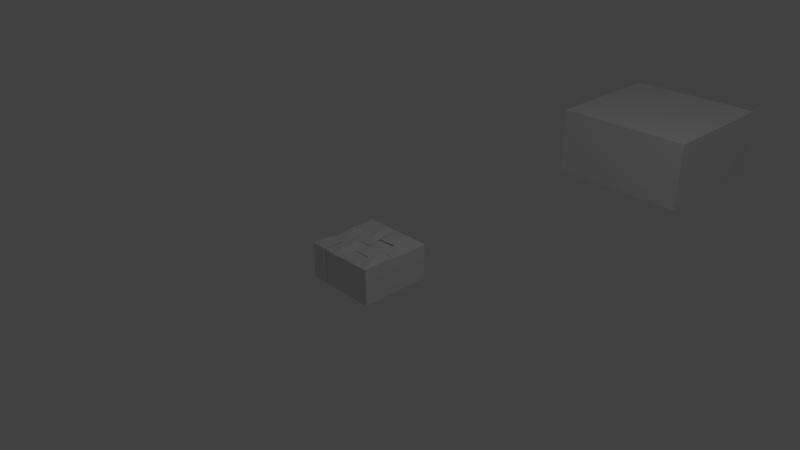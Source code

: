 # Source: CityGround.blend  (saved by Blender 2.79.0; exported with 4.5.12 LTS)
import bpy
from mathutils import Matrix  # noqa: F401  (used for matrix-valued properties, if any)

bpy.ops.wm.read_factory_settings(use_empty=True)
scene = bpy.context.scene
scene.name = 'Scene'

# ---- collections
col_collection_1 = bpy.data.collections.new('Collection 1'); scene.collection.children.link(col_collection_1)

# ---- materials (node trees are filled in below, after node groups)
mat_material = bpy.data.materials.new('Material')
mat_material.alpha_threshold = 0.0
mat_material.use_transparent_shadow = False
mat_material.roughness = 0.5
mat_material.line_color = (0.0, 0.0, 0.0, 1.0)

# ---- material node trees

# ---- world
world_world = bpy.data.worlds.new('World'); scene.world = world_world
world_world.color = (0.05088, 0.05088, 0.05088)
world_world.use_sun_shadow = False
world_world.sun_shadow_jitter_overblur = 0.0
world_world.cycles.sampling_method = 'MANUAL'

# ---- cameras
cam_camera = bpy.data.cameras.new('Camera')
cam_camera.clip_end = 100.0
cam_camera.lens = 35.0
cam_camera.sensor_width = 32.0
cam_camera.sensor_height = 18.0
cam_camera.ortho_scale = 7.314
cam_camera.dof.focus_distance = 0.0
cam_camera.dof.aperture_fstop = 128.0

# ---- lights
light_lamp = bpy.data.lights.new('Lamp', 'POINT')
light_lamp.transmission_factor = 0.0
light_lamp.cutoff_distance = 30.0
light_lamp.energy = 100.0
light_lamp.shadow_buffer_clip_start = 1.001
light_lamp.shadow_soft_size = 0.1
light_lamp.shadow_maximum_resolution = 0.006
light_lamp.use_absolute_resolution = True

# ---- meshes
me_cube_001 = bpy.data.meshes.new('Cube.001')
me_cube_001.from_pydata([(1.0, 1.0, -1.0), (1.0, -1.0, -1.0), (-1.0, -1.0, -1.0), (-1.0, 1.0, -1.0), (1.0, 1.0, 1.0), (1.0, -1.0, 1.0), (-1.0, -1.0, 1.0), (-1.0, 1.0, 1.0)], [], [(0, 1, 2, 3), (4, 7, 6, 5), (0, 4, 5, 1), (1, 5, 6, 2), (2, 6, 7, 3), (4, 0, 3, 7)])
me_cube_001.materials.append(mat_material)
me_cube_001.use_remesh_preserve_volume = False
me_cube_001.use_remesh_preserve_attributes = False
me_cube_001.use_mirror_vertex_groups = False
me_cube_001.update()
me_cube = bpy.data.meshes.new('Cube')
me_cube.from_pydata([(1.0, 1.0, -0.4983), (1.0, -0.06213, -0.4983), (0.5019, -0.06213, -0.4983), (0.5019, 1.0, -0.4983), (1.0, 1.0, 0.5017), (1.0, -0.06213, 0.5017), (0.5019, -0.06213, 0.5017), (0.5019, 1.0, 0.5017), (0.5019, 0.3279, -0.4983), (0.5019, -0.4916, -0.4983), (0.5019, 0.3279, 0.5017), (0.5019, -0.4916, 0.5017), (1.002, -0.06213, -0.4983), (1.002, -1.0, -0.4983), (0.5019, -1.0, -0.4983), (0.5019, -0.06213, -0.4983), (1.002, -0.06213, 0.5017), (1.002, -1.0, 0.5017), (0.5019, -1.0, 0.5017), (0.5019, -0.06213, 0.5017), (0.5019, -0.5345, -0.4983), (0.5019, -1.0, -0.4983), (0.001906, -1.0, -0.4983), (0.001907, -0.5345, -0.4983), (0.5019, -0.5345, 0.5189), (0.5019, -1.0, 0.5), (0.001906, -1.0, 0.5), (0.001907, -0.5345, 0.5017), (0.06483, -0.06213, -0.4983), (0.001907, -1.0, -0.4983), (-0.4981, -1.0, -0.4983), (-0.4352, -0.06213, -0.4983), (0.06483, -0.06213, 0.4683), (0.001906, -1.0, 0.4683), (-0.4981, -1.0, 0.5017), (-0.4352, -0.06213, 0.5017), (-0.4981, 0.3664, -0.4983), (-0.4981, -0.4537, -0.4983), (-0.9981, -0.4537, -0.4983), (-0.9981, 0.3664, -0.4983), (-0.4981, 0.3664, 0.4773), (-0.4981, -0.4537, 0.4773), (-0.9981, -0.4537, 0.5017), (-0.9981, 0.3664, 0.5017), (0.001907, 1.0, -0.4983), (0.06483, -0.06213, -0.4983), (-0.4352, -0.06213, -0.4983), (-0.4981, 1.0, -0.4983), (0.001907, 1.0, 0.5017), (0.06483, -0.06213, 0.5017), (-0.4352, -0.06213, 0.5017), (-0.4981, 1.0, 0.5017), (-0.4981, 1.0, -0.4983), (-0.4981, 0.388, -0.4983), (-0.9981, 0.388, -0.4983), (-0.9981, 1.0, -0.4983), (-0.4981, 1.0, 0.5), (-0.4981, 0.388, 0.4635), (-0.9981, 0.388, 0.4635), (-0.9981, 1.0, 0.5), (0.5019, -0.7439, -0.4983), (0.5019, -0.7439, 0.5189), (0.001907, -0.7439, -0.4983), (-0.02616, -0.7439, 0.5017), (0.001907, 0.4379, -0.4983), (0.001906, 0.4379, 0.5017), (-0.4981, 0.4379, -0.4983), (-0.4981, 0.6686, 0.5226), (-0.4981, -0.2632, -0.4983), (-0.4981, -0.2632, 0.4773), (-0.9981, -0.2632, -0.4983), (-0.9981, -0.2632, 0.432), (0.01238, 1.0, -0.4983), (0.5394, 1.0, -0.4983), (0.5144, 0.3987, -0.4983), (0.03996, 0.384, -0.4983), (0.01238, 1.0, 0.5), (0.5394, 1.0, 0.5), (0.5144, 0.3987, 0.5017), (0.03996, 0.384, 0.5017), (0.2215, 1.0, -0.4983), (0.2215, 1.0, 0.5), (0.1965, 0.4433, -0.4983), (0.1923, 0.3595, 0.5017), (-0.5248, -0.4716, -0.4983), (-0.5248, -1.0, -0.4983), (-1.0, -1.0, -0.4983), (-1.0, -0.4716, -0.4983), (-0.5248, -0.4716, 0.5189), (-0.5248, -1.0, 0.5), (-1.0, -1.0, 0.5), (-1.0, -0.4716, 0.5017), (-0.5248, -0.7439, -0.4983), (-0.5248, -0.7439, 0.5189), (-1.0, -0.7439, -0.4983), (-1.0, -0.7439, 0.5017), (1.0, 0.354, -0.4983), (1.0, 0.354, 0.4725), (0.5019, 0.6002, -0.4983), (0.5019, 0.6002, 0.4725), (-0.2481, 1.0, -0.4983), (-0.1852, -0.06213, -0.4983), (-0.2481, 1.0, 0.5017), (-0.1852, -0.06213, 0.5017), (-0.2481, 0.5533, 0.543), (-0.2481, 0.4379, -0.4983), (-0.1852, -0.06213, -0.4983), (-0.2481, -1.0, -0.4983), (-0.1852, -0.06213, 0.485), (-0.2481, -1.0, 0.485), (0.0286, -0.3956, -0.4983), (0.0286, -0.3956, 0.4533), (-0.4714, -0.3956, -0.4983), (-0.4714, -0.3956, 0.5017), (-0.2214, -0.3956, 0.5287), (-0.2214, -0.3956, -0.4983), (0.001907, -0.7098, -0.4983), (0.001906, -0.7098, 0.4533), (-0.4981, -0.7098, -0.4983), (-0.4981, -0.7098, 0.5017), (-0.2481, -0.7098, 0.532), (-0.2481, -0.7098, -0.4983), (1.002, -0.6552, -0.4983), (0.9797, -0.6552, 0.5017), (0.5019, -0.6552, -0.4983), (0.5019, -0.6552, 0.4766), (0.8237, -0.06213, -0.4983), (0.8237, -1.0, -0.4983), (0.8237, -0.06213, 0.4828), (0.8237, -1.0, 0.5017), (0.8237, -0.6552, 0.5378), (0.8237, -0.6552, -0.4983), (0.5019, -0.08186, -0.4983), (0.5019, -0.08186, 0.5017), (0.09968, -0.08186, -0.4983), (0.09968, -0.08186, 0.4906), (0.0222, 0.2429, -0.4983), (0.08934, 0.3279, -0.4983), (0.08934, 0.3279, 0.4925), (0.0222, 0.2429, 0.4906), (0.06007, -0.4983, -0.4983), (0.03, -0.4169, -0.4983), (0.03, -0.4169, 0.4906), (0.06007, -0.4983, 0.4922)], [], [(99, 98, 2, 6), (97, 5, 1, 96), (1, 5, 6, 2), (96, 98, 3, 0), (99, 6, 5, 97), (4, 0, 3, 7), (135, 142, 143, 11, 133), (133, 11, 9, 132), (9, 140, 141, 134, 132), (138, 139, 135, 133, 10), (132, 134, 136, 137, 8), (125, 124, 14, 18), (123, 17, 13, 122), (127, 129, 18, 14), (131, 124, 15, 126), (130, 129, 17, 123), (128, 126, 15, 19), (63, 62, 22, 26), (61, 25, 21, 60), (21, 25, 26, 22), (60, 62, 23, 20), (63, 26, 25, 61), (24, 20, 23, 27), (119, 118, 30, 34), (117, 33, 29, 116), (107, 109, 34, 30), (115, 112, 31, 106), (120, 109, 33, 117), (108, 106, 31, 35), (71, 70, 38, 42), (69, 41, 37, 68), (37, 41, 42, 38), (68, 70, 39, 36), (71, 42, 41, 69), (40, 36, 39, 43), (67, 66, 46, 50), (65, 49, 45, 64), (101, 103, 50, 46), (105, 66, 47, 100), (104, 103, 49, 65), (102, 100, 47, 51), (59, 55, 54, 58), (56, 57, 53, 52), (53, 57, 58, 54), (53, 54, 55, 52), (59, 58, 57, 56), (56, 52, 55, 59), (27, 63, 61, 24), (21, 22, 62, 60), (24, 61, 60, 20), (27, 23, 62, 63), (102, 104, 65, 48), (101, 46, 66, 105), (48, 65, 64, 44), (51, 47, 66, 67), (43, 71, 69, 40), (37, 38, 70, 68), (40, 69, 68, 36), (43, 39, 70, 71), (83, 82, 74, 78), (81, 77, 73, 80), (73, 77, 78, 74), (80, 82, 75, 72), (83, 78, 77, 81), (76, 72, 75, 79), (79, 83, 81, 76), (73, 74, 82, 80), (76, 81, 80, 72), (79, 75, 82, 83), (95, 94, 86, 90), (93, 89, 85, 92), (85, 89, 90, 86), (92, 94, 87, 84), (95, 90, 89, 93), (88, 84, 87, 91), (91, 95, 93, 88), (85, 86, 94, 92), (88, 93, 92, 84), (91, 87, 94, 95), (7, 99, 97, 4), (1, 2, 98, 96), (4, 97, 96, 0), (7, 3, 98, 99), (45, 101, 105, 64), (51, 67, 104, 102), (48, 44, 100, 102), (67, 50, 103, 104), (64, 105, 100, 44), (45, 49, 103, 101), (32, 28, 106, 108), (119, 34, 109, 120), (110, 115, 106, 28), (29, 33, 109, 107), (116, 121, 115, 110), (35, 113, 114, 108), (108, 114, 111, 32), (121, 118, 112, 115), (32, 111, 110, 28), (35, 31, 112, 113), (107, 30, 118, 121), (29, 107, 121, 116), (113, 119, 120, 114), (114, 120, 117, 111), (111, 117, 116, 110), (113, 112, 118, 119), (128, 130, 123, 16), (127, 14, 124, 131), (16, 123, 122, 12), (19, 15, 124, 125), (13, 127, 131, 122), (19, 125, 130, 128), (16, 12, 126, 128), (125, 18, 129, 130), (122, 131, 126, 12), (13, 17, 129, 127), (135, 134, 141, 142), (10, 133, 132, 8), (10, 8, 137, 138), (136, 139, 138, 137), (139, 136, 134, 135), (140, 143, 142, 141), (9, 11, 143, 140)])
me_cube.materials.append(mat_material)
me_cube.use_remesh_preserve_volume = False
me_cube.use_remesh_preserve_attributes = False
me_cube.use_mirror_vertex_groups = False
me_cube.update()

# ---- objects
ob_floorblank = bpy.data.objects.new('FloorBlank', me_cube_001)
ob_cobble = bpy.data.objects.new('cobble', me_cube)
ob_lamp = bpy.data.objects.new('Lamp', light_lamp)
ob_camera = bpy.data.objects.new('Camera', cam_camera)

# ---- transforms, parenting, visibility, modifiers, constraints
ob_floorblank.location = (1.0, 5.0, 0.5)
ob_floorblank.scale = (1.0, 1.0, 0.5)
ob_floorblank.lock_rotations_4d = False
ob_floorblank.empty_display_type = 'ARROWS'
ob_floorblank.lineart.crease_threshold = 0.0
ob_cobble.location = (0.0, 0.0, -0.1)
ob_cobble.scale = (0.5, 0.5, 0.5)
ob_cobble.lock_rotations_4d = False
ob_cobble.empty_display_type = 'ARROWS'
ob_cobble.lineart.crease_threshold = 0.0
ob_lamp.location = (4.076, 1.005, 5.904)
ob_lamp.rotation_euler = (0.6503, 0.05522, 1.866)
ob_lamp.lock_rotations_4d = False
ob_lamp.empty_display_type = 'ARROWS'
ob_lamp.color = (0.0, 0.0, 0.0, 0.0)
ob_lamp.lineart.crease_threshold = 0.0
ob_camera.location = (7.481, -6.508, 5.344)
ob_camera.rotation_euler = (1.109, 0.0, 0.8149)
ob_camera.lock_rotations_4d = False
ob_camera.empty_display_type = 'ARROWS'
ob_camera.color = (0.0, 0.0, 0.0, 0.0)
ob_camera.display_type = 'WIRE'
ob_camera.lineart.crease_threshold = 0.0

# ---- collection membership
col_collection_1.objects.link(ob_floorblank)
col_collection_1.objects.link(ob_cobble)
col_collection_1.objects.link(ob_lamp)
col_collection_1.objects.link(ob_camera)

# ---- scene / render settings (as saved in the file)
scene.camera = ob_camera
scene.frame_start = 1; scene.frame_end = 250; scene.frame_set(1)
scene.render.engine = 'BLENDER_EEVEE_NEXT'
scene.render.resolution_percentage = 50
scene.render.dither_intensity = 0.0
scene.cycles.use_denoising = False
scene.cycles.samples = 128
scene.cycles.sampling_pattern = 'TABULATED_SOBOL'
scene.cycles.use_adaptive_sampling = False
scene.cycles.use_light_tree = False
scene.cycles.blur_glossy = 0.0
scene.cycles.sample_clamp_indirect = 0.0
scene.view_settings.view_transform = 'Standard'
bpy.context.view_layer.update()
